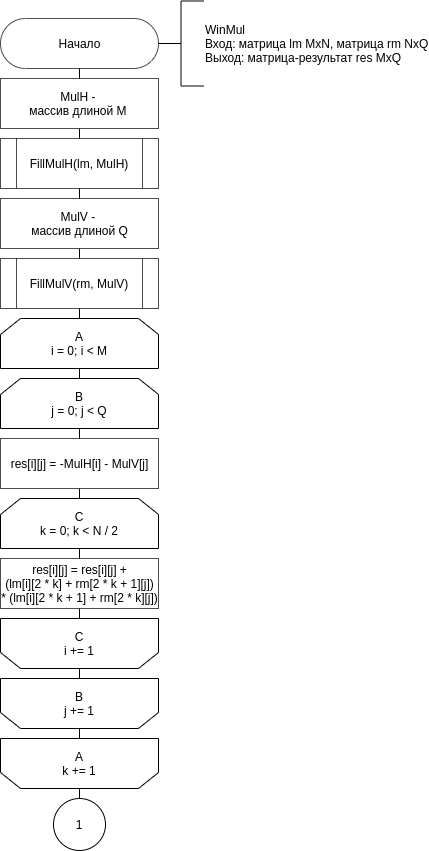

The diagram above was exported from draw.io. Its source (the exported page's mxGraphModel, read from the mxfile embedded in the PNG):
<mxGraphModel dx="1038" dy="536" grid="1" gridSize="10" guides="1" tooltips="1" connect="1" arrows="1" fold="1" page="1" pageScale="1" pageWidth="850" pageHeight="1100" math="0" shadow="0">
  <root>
    <mxCell id="sVSB54ZV05JGPj6Mrrcz-0" />
    <mxCell id="sVSB54ZV05JGPj6Mrrcz-1" parent="sVSB54ZV05JGPj6Mrrcz-0" />
    <mxCell id="sVSB54ZV05JGPj6Mrrcz-7" style="edgeStyle=orthogonalEdgeStyle;rounded=0;orthogonalLoop=1;jettySize=auto;html=1;exitX=0.5;exitY=1;exitDx=0;exitDy=0;entryX=0.5;entryY=1;entryDx=0;entryDy=0;endArrow=none;endFill=0;" parent="sVSB54ZV05JGPj6Mrrcz-1" source="sVSB54ZV05JGPj6Mrrcz-8" target="sVSB54ZV05JGPj6Mrrcz-28" edge="1">
      <mxGeometry relative="1" as="geometry" />
    </mxCell>
    <mxCell id="sVSB54ZV05JGPj6Mrrcz-8" value="&lt;div&gt;res[i][j] = res[i][j] +&lt;/div&gt;&lt;div&gt;&lt;span&gt;&amp;nbsp;(lm[i][2 * k]&amp;nbsp;&lt;/span&gt;&lt;span&gt;+ rm[2 * k + 1][j])&amp;nbsp;&lt;/span&gt;&lt;/div&gt;&lt;div&gt;&lt;span&gt;* (lm[i][2 * k + 1]&amp;nbsp;&lt;/span&gt;&lt;span&gt;+ rm[2 * k][j])&lt;/span&gt;&lt;/div&gt;" style="html=1;dashed=0;whitespace=wrap;sketch=0;strokeWidth=1;fillColor=#ffffff;gradientColor=none;opacity=70;" parent="sVSB54ZV05JGPj6Mrrcz-1" vertex="1">
      <mxGeometry x="314" y="580" width="158" height="50" as="geometry" />
    </mxCell>
    <mxCell id="sVSB54ZV05JGPj6Mrrcz-10" style="edgeStyle=orthogonalEdgeStyle;rounded=0;orthogonalLoop=1;jettySize=auto;html=1;exitX=0.5;exitY=0.5;exitDx=0;exitDy=25;exitPerimeter=0;entryX=0.5;entryY=0;entryDx=0;entryDy=0;endArrow=none;endFill=0;" parent="sVSB54ZV05JGPj6Mrrcz-1" source="sVSB54ZV05JGPj6Mrrcz-11" target="sVSB54ZV05JGPj6Mrrcz-14" edge="1">
      <mxGeometry relative="1" as="geometry" />
    </mxCell>
    <mxCell id="sVSB54ZV05JGPj6Mrrcz-11" value="Начало" style="html=1;dashed=0;whitespace=wrap;shape=mxgraph.dfd.start;sketch=0;strokeWidth=1;fillColor=#ffffff;gradientColor=none;opacity=70;" parent="sVSB54ZV05JGPj6Mrrcz-1" vertex="1">
      <mxGeometry x="314" y="40" width="158" height="50" as="geometry" />
    </mxCell>
    <mxCell id="sVSB54ZV05JGPj6Mrrcz-12" value="WinMul&lt;br&gt;Вход: матрица lm MxN, матрица rm NxQ&lt;br&gt;Выход: матрица-результат res MxQ&amp;nbsp;" style="strokeWidth=1;html=1;shape=mxgraph.flowchart.annotation_2;align=left;labelPosition=right;pointerEvents=1;" parent="sVSB54ZV05JGPj6Mrrcz-1" vertex="1">
      <mxGeometry x="472" y="22.5" width="45" height="85" as="geometry" />
    </mxCell>
    <mxCell id="sVSB54ZV05JGPj6Mrrcz-13" style="edgeStyle=orthogonalEdgeStyle;rounded=0;orthogonalLoop=1;jettySize=auto;html=1;exitX=0.5;exitY=1;exitDx=0;exitDy=0;entryX=0.5;entryY=0;entryDx=0;entryDy=0;endArrow=none;endFill=0;" parent="sVSB54ZV05JGPj6Mrrcz-1" source="sVSB54ZV05JGPj6Mrrcz-14" target="sVSB54ZV05JGPj6Mrrcz-16" edge="1">
      <mxGeometry relative="1" as="geometry" />
    </mxCell>
    <mxCell id="sVSB54ZV05JGPj6Mrrcz-14" value="MulH - &lt;br&gt;массив длиной M&amp;nbsp;" style="html=1;dashed=0;whitespace=wrap;sketch=0;strokeWidth=1;fillColor=#ffffff;gradientColor=none;opacity=70;" parent="sVSB54ZV05JGPj6Mrrcz-1" vertex="1">
      <mxGeometry x="314" y="100" width="158" height="50" as="geometry" />
    </mxCell>
    <mxCell id="sVSB54ZV05JGPj6Mrrcz-15" style="edgeStyle=orthogonalEdgeStyle;rounded=0;orthogonalLoop=1;jettySize=auto;html=1;exitX=0.5;exitY=1;exitDx=0;exitDy=0;entryX=0.5;entryY=0;entryDx=0;entryDy=0;endArrow=none;endFill=0;" parent="sVSB54ZV05JGPj6Mrrcz-1" source="sVSB54ZV05JGPj6Mrrcz-16" target="sVSB54ZV05JGPj6Mrrcz-18" edge="1">
      <mxGeometry relative="1" as="geometry" />
    </mxCell>
    <mxCell id="sVSB54ZV05JGPj6Mrrcz-16" value="FillMulH(lm, MulH)" style="shape=process;whiteSpace=wrap;html=1;backgroundOutline=1;sketch=0;strokeWidth=1;opacity=70;" parent="sVSB54ZV05JGPj6Mrrcz-1" vertex="1">
      <mxGeometry x="314" y="160" width="158" height="50" as="geometry" />
    </mxCell>
    <mxCell id="sVSB54ZV05JGPj6Mrrcz-17" style="edgeStyle=orthogonalEdgeStyle;rounded=0;orthogonalLoop=1;jettySize=auto;html=1;exitX=0.5;exitY=1;exitDx=0;exitDy=0;entryX=0.5;entryY=0;entryDx=0;entryDy=0;endArrow=none;endFill=0;" parent="sVSB54ZV05JGPj6Mrrcz-1" source="sVSB54ZV05JGPj6Mrrcz-18" target="sVSB54ZV05JGPj6Mrrcz-20" edge="1">
      <mxGeometry relative="1" as="geometry" />
    </mxCell>
    <mxCell id="sVSB54ZV05JGPj6Mrrcz-18" value="MulV - &lt;br&gt;массив длиной Q" style="html=1;dashed=0;whitespace=wrap;sketch=0;strokeWidth=1;fillColor=#ffffff;gradientColor=none;opacity=70;" parent="sVSB54ZV05JGPj6Mrrcz-1" vertex="1">
      <mxGeometry x="314" y="220" width="158" height="50" as="geometry" />
    </mxCell>
    <mxCell id="sVSB54ZV05JGPj6Mrrcz-19" style="edgeStyle=orthogonalEdgeStyle;rounded=0;orthogonalLoop=1;jettySize=auto;html=1;exitX=0.5;exitY=1;exitDx=0;exitDy=0;entryX=0.5;entryY=0;entryDx=0;entryDy=0;endArrow=none;endFill=0;" parent="sVSB54ZV05JGPj6Mrrcz-1" source="sVSB54ZV05JGPj6Mrrcz-20" target="sVSB54ZV05JGPj6Mrrcz-22" edge="1">
      <mxGeometry relative="1" as="geometry" />
    </mxCell>
    <mxCell id="sVSB54ZV05JGPj6Mrrcz-20" value="FillMulV(rm, MulV)" style="shape=process;whiteSpace=wrap;html=1;backgroundOutline=1;sketch=0;strokeWidth=1;opacity=70;" parent="sVSB54ZV05JGPj6Mrrcz-1" vertex="1">
      <mxGeometry x="314" y="280" width="158" height="50" as="geometry" />
    </mxCell>
    <mxCell id="sVSB54ZV05JGPj6Mrrcz-21" style="edgeStyle=orthogonalEdgeStyle;rounded=0;orthogonalLoop=1;jettySize=auto;html=1;exitX=0.5;exitY=1;exitDx=0;exitDy=0;entryX=0.5;entryY=0;entryDx=0;entryDy=0;endArrow=none;endFill=0;" parent="sVSB54ZV05JGPj6Mrrcz-1" source="sVSB54ZV05JGPj6Mrrcz-22" target="sVSB54ZV05JGPj6Mrrcz-24" edge="1">
      <mxGeometry relative="1" as="geometry" />
    </mxCell>
    <mxCell id="sVSB54ZV05JGPj6Mrrcz-22" value="A&lt;br&gt;i = 0; i &amp;lt; M" style="shape=loopLimit;whiteSpace=wrap;html=1;" parent="sVSB54ZV05JGPj6Mrrcz-1" vertex="1">
      <mxGeometry x="314" y="340" width="158" height="50" as="geometry" />
    </mxCell>
    <mxCell id="sVSB54ZV05JGPj6Mrrcz-24" value="B&lt;br&gt;j = 0; j &amp;lt; Q" style="shape=loopLimit;whiteSpace=wrap;html=1;" parent="sVSB54ZV05JGPj6Mrrcz-1" vertex="1">
      <mxGeometry x="314" y="400" width="158" height="50" as="geometry" />
    </mxCell>
    <mxCell id="sVSB54ZV05JGPj6Mrrcz-25" style="edgeStyle=orthogonalEdgeStyle;rounded=0;orthogonalLoop=1;jettySize=auto;html=1;exitX=0.5;exitY=1;exitDx=0;exitDy=0;entryX=0.5;entryY=0;entryDx=0;entryDy=0;endArrow=none;endFill=0;" parent="sVSB54ZV05JGPj6Mrrcz-1" source="sVSB54ZV05JGPj6Mrrcz-26" target="sVSB54ZV05JGPj6Mrrcz-8" edge="1">
      <mxGeometry relative="1" as="geometry" />
    </mxCell>
    <mxCell id="lp29CFHulIujNCwZMz_W-4" style="edgeStyle=orthogonalEdgeStyle;rounded=0;orthogonalLoop=1;jettySize=auto;html=1;exitX=0.5;exitY=0;exitDx=0;exitDy=0;entryX=0.5;entryY=1;entryDx=0;entryDy=0;endArrow=none;endFill=0;" parent="sVSB54ZV05JGPj6Mrrcz-1" source="sVSB54ZV05JGPj6Mrrcz-26" target="lp29CFHulIujNCwZMz_W-1" edge="1">
      <mxGeometry relative="1" as="geometry" />
    </mxCell>
    <mxCell id="sVSB54ZV05JGPj6Mrrcz-26" value="C&lt;br&gt;k = 0; k &amp;lt; N / 2" style="shape=loopLimit;whiteSpace=wrap;html=1;" parent="sVSB54ZV05JGPj6Mrrcz-1" vertex="1">
      <mxGeometry x="314" y="520" width="158" height="50" as="geometry" />
    </mxCell>
    <mxCell id="sVSB54ZV05JGPj6Mrrcz-27" style="edgeStyle=orthogonalEdgeStyle;rounded=0;orthogonalLoop=1;jettySize=auto;html=1;exitX=0.5;exitY=0;exitDx=0;exitDy=0;entryX=0.5;entryY=1;entryDx=0;entryDy=0;endArrow=none;endFill=0;" parent="sVSB54ZV05JGPj6Mrrcz-1" source="sVSB54ZV05JGPj6Mrrcz-28" target="sVSB54ZV05JGPj6Mrrcz-31" edge="1">
      <mxGeometry relative="1" as="geometry" />
    </mxCell>
    <mxCell id="sVSB54ZV05JGPj6Mrrcz-28" value="C&lt;br&gt;i += 1" style="shape=loopLimit;whiteSpace=wrap;html=1;direction=west;" parent="sVSB54ZV05JGPj6Mrrcz-1" vertex="1">
      <mxGeometry x="314" y="640" width="158" height="50" as="geometry" />
    </mxCell>
    <mxCell id="sVSB54ZV05JGPj6Mrrcz-29" value="A&lt;br&gt;k += 1" style="shape=loopLimit;whiteSpace=wrap;html=1;direction=west;" parent="sVSB54ZV05JGPj6Mrrcz-1" vertex="1">
      <mxGeometry x="314" y="760" width="158" height="50" as="geometry" />
    </mxCell>
    <mxCell id="sVSB54ZV05JGPj6Mrrcz-30" style="edgeStyle=orthogonalEdgeStyle;rounded=0;orthogonalLoop=1;jettySize=auto;html=1;exitX=0.5;exitY=0;exitDx=0;exitDy=0;entryX=0.5;entryY=1;entryDx=0;entryDy=0;endArrow=none;endFill=0;" parent="sVSB54ZV05JGPj6Mrrcz-1" source="sVSB54ZV05JGPj6Mrrcz-31" target="sVSB54ZV05JGPj6Mrrcz-29" edge="1">
      <mxGeometry relative="1" as="geometry" />
    </mxCell>
    <mxCell id="sVSB54ZV05JGPj6Mrrcz-31" value="B&lt;br&gt;j += 1" style="shape=loopLimit;whiteSpace=wrap;html=1;direction=west;" parent="sVSB54ZV05JGPj6Mrrcz-1" vertex="1">
      <mxGeometry x="314" y="700" width="158" height="50" as="geometry" />
    </mxCell>
    <mxCell id="lp29CFHulIujNCwZMz_W-3" style="edgeStyle=orthogonalEdgeStyle;rounded=0;orthogonalLoop=1;jettySize=auto;html=1;exitX=0.5;exitY=0;exitDx=0;exitDy=0;entryX=0.5;entryY=0;entryDx=0;entryDy=0;endArrow=none;endFill=0;" parent="sVSB54ZV05JGPj6Mrrcz-1" source="tMZOFU9dXU9mgE5355Qx-0" target="sVSB54ZV05JGPj6Mrrcz-29" edge="1">
      <mxGeometry relative="1" as="geometry" />
    </mxCell>
    <mxCell id="tMZOFU9dXU9mgE5355Qx-0" value="1" style="ellipse;whiteSpace=wrap;html=1;aspect=fixed;strokeWidth=1;" parent="sVSB54ZV05JGPj6Mrrcz-1" vertex="1">
      <mxGeometry x="367" y="820" width="52" height="52" as="geometry" />
    </mxCell>
    <mxCell id="lp29CFHulIujNCwZMz_W-5" style="edgeStyle=orthogonalEdgeStyle;rounded=0;orthogonalLoop=1;jettySize=auto;html=1;exitX=0.5;exitY=0;exitDx=0;exitDy=0;entryX=0.5;entryY=1;entryDx=0;entryDy=0;endArrow=none;endFill=0;" parent="sVSB54ZV05JGPj6Mrrcz-1" source="lp29CFHulIujNCwZMz_W-1" target="sVSB54ZV05JGPj6Mrrcz-24" edge="1">
      <mxGeometry relative="1" as="geometry" />
    </mxCell>
    <mxCell id="lp29CFHulIujNCwZMz_W-1" value="res[i][j] = -MulH[i] - MulV[j]" style="html=1;dashed=0;whitespace=wrap;sketch=0;strokeWidth=1;fillColor=#ffffff;gradientColor=none;opacity=70;" parent="sVSB54ZV05JGPj6Mrrcz-1" vertex="1">
      <mxGeometry x="314" y="460" width="158" height="50" as="geometry" />
    </mxCell>
  </root>
</mxGraphModel>